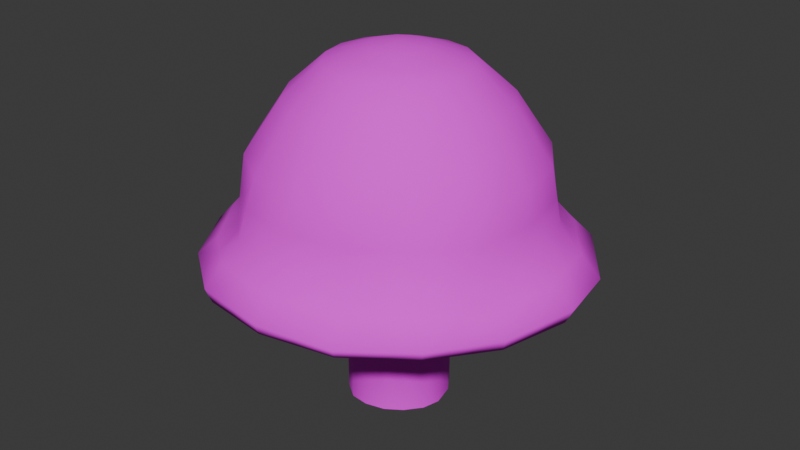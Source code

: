 # Source: Shroom.blend  (saved by Blender 4.2.66; exported with 4.5.12 LTS)
import bpy
from mathutils import Matrix  # noqa: F401  (used for matrix-valued properties, if any)

bpy.ops.wm.read_factory_settings(use_empty=True)
scene = bpy.context.scene
scene.name = 'Scene'

# ---- collections
col_collection = bpy.data.collections.new('Collection'); scene.collection.children.link(col_collection)

# ---- images (referenced by path relative to the original .blend; pixels are not part of the script)
import os
ASSET_DIR = os.environ.get("B2B_ASSET_DIR", "")  # directory of the original .blend (textures are referenced by path, not embedded)
HERE = os.path.dirname(os.path.abspath(__file__))  # packed textures are extracted next to this script under _unpacked/

def load_image(name, relpath, width, height, colorspace="sRGB"):
    """Load a texture the original file referenced (path relative to the .blend, or extracted next to this script)."""
    p = next((c for c in (os.path.join(HERE, relpath), os.path.join(ASSET_DIR, relpath)) if relpath and os.path.exists(c)), "")
    if p:
        img = bpy.data.images.load(p, check_existing=True)
        img.name = name
    else:  # same state as the original file: an image datablock whose file is absent (Cycles renders it pink)
        img = bpy.data.images.new(name, width, height)
        img.source = "FILE"
        img.filepath = "//" + (relpath or name)
    img.colorspace_settings.name = colorspace
    return img
img_shroom_shroom_png = load_image('Shroom_Shroom.png', 'Shroom_Shroom.png', 1024, 1024, 'sRGB')

# ---- materials (node trees are filled in below, after node groups)
mat_material_001 = bpy.data.materials.new('Material.001')

# ---- material node trees
mat_material_001.use_nodes = True; mat_material_001.node_tree.nodes.clear()
_N = mat_material_001.node_tree.nodes; _L = mat_material_001.node_tree.links
n0 = _N.new('ShaderNodeBsdfPrincipled'); n0.name = 'Principled BSDF'; n0.location = (10, 300)
n0.inputs[2].default_value = 1.0
n1 = _N.new('ShaderNodeOutputMaterial'); n1.name = 'Material Output'; n1.location = (300, 300)
n2 = _N.new('ShaderNodeTexImage'); n2.name = 'Image Texture'; n2.location = (-280, 280)
n2.image = img_shroom_shroom_png
n2.interpolation = 'Closest'
_L.new(n0.outputs[0], n1.inputs[0])
_L.new(n2.outputs[0], n0.inputs[0])
n1.is_active_output = True

# ---- world
world_world = bpy.data.worlds.new('World'); scene.world = world_world
world_world.use_nodes = True; world_world.node_tree.nodes.clear()
_N = world_world.node_tree.nodes; _L = world_world.node_tree.links
n0 = _N.new('ShaderNodeOutputWorld'); n0.name = 'World Output'; n0.location = (300, 300)
n1 = _N.new('ShaderNodeBackground'); n1.name = 'Background'; n1.location = (10, 300)
n1.inputs[0].default_value = (0.05088, 0.05088, 0.05088, 1.0)
_L.new(n1.outputs[0], n0.inputs[0])
n0.is_active_output = True
world_world.color = (0.05088, 0.05088, 0.05088)
world_world.sun_shadow_jitter_overblur = 0.0

# ---- meshes
me_cylinder = bpy.data.meshes.new('Cylinder')
me_cylinder.from_pydata([(-0.1095, 0.2403, 0.87), (-0.1897, 0.1937, 0.879), (-0.2571, 0.08899, 0.88), (-0.2695, -0.02023, 0.8719), (-0.256, -0.1159, 0.8833), (-0.1876, -0.21, 0.8754), (-0.1003, -0.2729, 0.871), (0.003101, -0.2901, 0.8776), (0.1116, -0.2666, 0.88), (0.196, -0.2053, 0.878), (0.2583, -0.1143, 0.8716), (0.2816, -0.01697, 0.8697), (0.2579, 0.09814, 0.8768), (0.1993, 0.186, 0.8769), (0.1115, 0.244, 0.8787), (0.007812, 0.2585, 0.877), (-0.02659, 0.9997, 0.8116), (0.3724, 0.9327, 0.798), (0.7115, 0.7182, 0.8261), (0.9743, 0.3635, 0.8122), (1.051, -0.00443, 0.8366), (0.9465, -0.4023, 0.8245), (0.7323, -0.7173, 0.8265), (0.3912, -0.9382, 0.8076), (-0.004509, -1.027, 0.828), (-0.4212, -0.9575, 0.8265), (-0.7286, -0.7313, 0.8225), (-0.9363, -0.3947, 0.8305), (-1.028, 0.009744, 0.8165), (-0.9309, 0.3543, 0.8227), (-0.709, 0.73, 0.8153), (-0.3847, 0.9408, 0.8238), (0.006382, 0.8183, 1.027), (0.3215, 0.7574, 1.036), (0.5635, 0.5868, 1.019), (0.7669, 0.3032, 1.059), (0.8172, -0.003596, 1.033), (0.7728, -0.3278, 1.009), (0.6129, -0.5903, 1.053), (0.32, -0.7537, 1.035), (-0.02294, -0.8421, 1.042), (-0.3323, -0.7963, 1.057), (-0.5498, -0.6076, 1.021), (-0.762, -0.3238, 1.04), (-0.8097, 0.0004672, 1.028), (-0.7272, 0.3219, 1.044), (-0.6198, 0.5695, 1.035), (-0.3049, 0.7711, 1.015), (0.001254, 0.5704, 1.648), (-0.2188, 0.5266, 1.648), (-0.4054, 0.402, 1.648), (-0.53, 0.2154, 1.648), (-0.5738, -0.004634, 1.648), (-0.53, -0.2247, 1.648), (-0.4054, -0.4112, 1.648), (-0.2188, -0.5359, 1.648), (0.001254, -0.5797, 1.648), (0.2213, -0.5359, 1.648), (0.4079, -0.4112, 1.648), (0.5325, -0.2247, 1.648), (0.5763, -0.004634, 1.648), (0.5325, 0.2154, 1.648), (0.4079, 0.402, 1.648), (0.2213, 0.5266, 1.648), (-0.7059, 0.2883, 1.365), (0.7084, -0.2975, 1.365), (-0.7641, -0.004634, 1.365), (0.7666, -0.004634, 1.365), (-0.7059, -0.2975, 1.365), (0.7084, 0.2883, 1.365), (-0.54, -0.5458, 1.365), (0.5425, 0.5366, 1.365), (-0.2916, -0.7118, 1.365), (0.2942, 0.7025, 1.365), (0.001254, 0.7608, 1.365), (0.001254, -0.77, 1.365), (-0.2916, 0.7025, 1.365), (-0.54, 0.5366, 1.365), (0.2942, -0.7118, 1.365), (0.5425, -0.5458, 1.365), (0.001254, 0.3715, 1.825), (-0.1427, 0.3429, 1.825), (-0.2647, 0.2614, 1.825), (-0.3463, 0.1393, 1.825), (-0.3749, -0.004634, 1.825), (-0.3463, -0.1486, 1.825), (-0.2647, -0.2706, 1.825), (-0.1427, -0.3522, 1.825), (0.001254, -0.3808, 1.825), (0.1452, -0.3522, 1.825), (0.2673, -0.2706, 1.825), (0.3488, -0.1486, 1.825), (0.3774, -0.004634, 1.825), (0.3488, 0.1393, 1.825), (0.2673, 0.2614, 1.825), (0.1452, 0.3429, 1.825), (0.001254, 0.1484, 1.897), (-0.05731, 0.1367, 1.897), (-0.1069, 0.1036, 1.897), (-0.1401, 0.05392, 1.897), (-0.1518, -0.004634, 1.897), (-0.1401, -0.06319, 1.897), (-0.1069, -0.1128, 1.897), (-0.05731, -0.146, 1.897), (0.001254, -0.1577, 1.897), (0.05981, -0.146, 1.897), (0.1095, -0.1128, 1.897), (0.1426, -0.06319, 1.897), (0.1543, -0.004634, 1.897), (0.1426, 0.05392, 1.897), (0.1095, 0.1036, 1.897), (0.05981, 0.1367, 1.897), (0.001254, -0.004634, 1.915), (0.05968, 0.2512, 0.8778), (-0.004102, 0.9696, 0.7614), (-0.1496, 0.217, 0.8745), (-0.692, 0.7209, 0.7667), (-0.9212, 0.3493, 0.7719), (-0.2218, -0.1629, 0.8794), (-0.9918, -0.01472, 0.7555), (-0.9219, -0.3849, 0.7814), (0.1538, -0.236, 0.879), (0.7011, 0.7015, 0.7686), (0.2286, 0.1421, 0.8769), (0.27, -0.06565, 0.8707), (-0.3891, 0.9081, 0.7561), (0.7056, -0.7032, 0.7706), (0.9222, -0.386, 0.7591), (1.015, -0.01608, 0.762), (-0.6981, -0.7183, 0.7642), (-0.001329, -1.007, 0.7707), (-0.3912, -0.9419, 0.7591), (-0.2633, 0.03438, 0.8759), (-0.144, -0.2415, 0.8732), (-0.04861, -0.2815, 0.8743), (0.2698, 0.04059, 0.8733), (0.1729, 0.9662, 0.8048), (0.5419, 0.8254, 0.812), (0.8429, 0.5408, 0.8191), (1.013, 0.1795, 0.8244), (0.9988, -0.2034, 0.8306), (0.8394, -0.5598, 0.8255), (0.5618, -0.8278, 0.8171), (0.1934, -0.9825, 0.8178), (-0.2128, -0.9921, 0.8273), (-0.5749, -0.8444, 0.8245), (-0.8324, -0.563, 0.8265), (-0.9824, -0.1925, 0.8235), (-0.9797, 0.182, 0.8196), (-0.8199, 0.5422, 0.819), (-0.5468, 0.8354, 0.8196), (-0.2056, 0.9702, 0.8177), (-0.05085, 0.2494, 0.8735), (0.9354, 0.3699, 0.7615), (0.3871, -0.9212, 0.7645), (0.3775, 0.9105, 0.7575), (0.05737, -0.2784, 0.8788), (0.1554, 0.215, 0.8778), (0.2272, -0.1598, 0.8748), (-0.2627, -0.06807, 0.8776), (-0.2234, 0.1413, 0.8795), (0.164, 0.7879, 1.031), (0.4425, 0.6721, 1.027), (0.6652, 0.445, 1.039), (0.792, 0.1498, 1.046), (0.795, -0.1657, 1.021), (0.6928, -0.459, 1.031), (0.4664, -0.672, 1.044), (0.1485, -0.7979, 1.039), (-0.1776, -0.8192, 1.05), (-0.441, -0.7019, 1.039), (-0.6559, -0.4657, 1.031), (-0.7859, -0.1617, 1.034), (-0.7685, 0.1612, 1.036), (-0.6735, 0.4457, 1.04), (-0.4623, 0.6703, 1.025), (-0.1492, 0.7947, 1.021), (0.6375, 0.6525, 0.9225), (0.347, 0.845, 0.9168), (-0.6392, -0.6695, 0.9219), (-0.3767, -0.8769, 0.9418), (0.8706, 0.3334, 0.9356), (-0.8491, -0.3593, 0.9355), (0.9341, -0.004013, 0.935), (-0.9191, 0.005106, 0.9224), (0.8597, -0.3651, 0.9169), (-0.8291, 0.3381, 0.9335), (0.6726, -0.6538, 0.9399), (-0.6644, 0.6498, 0.9253), (0.3556, -0.846, 0.9214), (-0.3448, 0.8559, 0.9194), (-0.01372, -0.9344, 0.9352), (-0.01011, 0.909, 0.9193), (-0.1088, 0.5485, 1.648), (-0.7166, 0.3051, 1.205), (0.7406, -0.3127, 1.187), (-0.7869, -0.002083, 1.197), (0.7919, -0.004115, 1.199), (-0.7339, -0.3107, 1.203), (0.7377, 0.2957, 1.212), (-0.5449, -0.5767, 1.193), (0.553, 0.5617, 1.192), (-0.312, -0.754, 1.211), (0.3078, 0.7299, 1.2), (0.001254, 0.6656, 1.506), (-0.01084, -0.8061, 1.203), (-0.2983, 0.7368, 1.19), (-0.4727, 0.4693, 1.506), (0.3071, -0.7327, 1.2), (0.4752, -0.4785, 1.506), (-0.3121, 0.4643, 1.648), (-0.4677, 0.3087, 1.648), (-0.5519, 0.1054, 1.648), (-0.5519, -0.1147, 1.648), (-0.4677, -0.318, 1.648), (-0.3121, -0.4736, 1.648), (-0.1088, -0.5578, 1.648), (0.1113, -0.5578, 1.648), (0.3146, -0.4736, 1.648), (0.4702, -0.318, 1.648), (0.5544, -0.1147, 1.648), (0.5544, 0.1054, 1.648), (0.4702, 0.3087, 1.648), (0.3146, 0.4643, 1.648), (0.1113, 0.5485, 1.648), (-0.6179, 0.2518, 1.506), (0.6204, -0.2611, 1.506), (-0.669, -0.004634, 1.506), (0.6715, -0.004634, 1.506), (-0.6179, -0.2611, 1.506), (0.6204, 0.2518, 1.506), (-0.4727, -0.4785, 1.506), (0.4752, 0.4693, 1.506), (-0.2552, -0.6238, 1.506), (0.2577, 0.6146, 1.506), (0.003818, 0.7895, 1.196), (0.001254, -0.6748, 1.506), (-0.2552, 0.6146, 1.506), (-0.5799, 0.553, 1.2), (0.2577, -0.6238, 1.506), (0.5777, -0.568, 1.209), (-0.6229, -0.4217, 1.365), (-0.735, -0.1511, 1.365), (0.4183, -0.6288, 1.365), (-0.4158, 0.6195, 1.365), (0.1477, -0.7409, 1.365), (0.1477, 0.7316, 1.365), (-0.1452, 0.7316, 1.365), (-0.1452, -0.7409, 1.365), (0.4183, 0.6195, 1.365), (-0.4158, -0.6288, 1.365), (0.6254, 0.4124, 1.365), (-0.6229, 0.4124, 1.365), (0.6254, -0.4217, 1.365), (-0.735, 0.1418, 1.365), (0.7375, 0.1418, 1.365), (0.7375, -0.1511, 1.365), (-0.07073, 0.3572, 1.825), (-0.2037, 0.3021, 1.825), (-0.3055, 0.2003, 1.825), (-0.3606, 0.06735, 1.825), (-0.3606, -0.07661, 1.825), (-0.3055, -0.2096, 1.825), (-0.2037, -0.3114, 1.825), (-0.07073, -0.3665, 1.825), (0.07323, -0.3665, 1.825), (0.2062, -0.3114, 1.825), (0.308, -0.2096, 1.825), (0.3631, -0.07661, 1.825), (0.3631, 0.06735, 1.825), (0.308, 0.2003, 1.825), (0.2062, 0.3021, 1.825), (0.07323, 0.3572, 1.825), (0.3376, -0.3409, 1.736), (0.1833, -0.444, 1.736), (-0.4381, 0.1774, 1.736), (-0.3351, 0.3317, 1.736), (0.4407, -0.1866, 1.736), (-0.4744, -0.004634, 1.736), (0.4769, -0.004634, 1.736), (-0.4381, -0.1866, 1.736), (0.4407, 0.1774, 1.736), (-0.3351, -0.3409, 1.736), (0.3376, 0.3317, 1.736), (-0.1808, -0.444, 1.736), (-0.1808, 0.4348, 1.736), (0.001254, 0.471, 1.736), (0.1833, 0.4348, 1.736), (0.001254, -0.4802, 1.736), (0.03053, 0.1426, 1.897), (0.08464, 0.1202, 1.897), (0.126, 0.07875, 1.897), (0.1485, 0.02465, 1.897), (0.1485, -0.03391, 1.897), (0.126, -0.08802, 1.897), (0.08464, -0.1294, 1.897), (0.03053, -0.1518, 1.897), (-0.02803, -0.1518, 1.897), (-0.08213, -0.1294, 1.897), (-0.1235, -0.08802, 1.897), (-0.1459, -0.03391, 1.897), (-0.1459, 0.02465, 1.897), (-0.1235, 0.07875, 1.897), (-0.08213, 0.1202, 1.897), (-0.02803, 0.1426, 1.897), (0.2457, 0.09662, 1.861), (0.2659, -0.004634, 1.861), (-0.1858, -0.1917, 1.861), (-0.2432, -0.1059, 1.861), (0.1884, 0.1825, 1.861), (-0.1, -0.2491, 1.861), (0.1025, 0.2398, 1.861), (0.001254, -0.2692, 1.861), (-0.1, 0.2398, 1.861), (0.001254, 0.26, 1.861), (0.1025, -0.2491, 1.861), (-0.1858, 0.1825, 1.861), (0.1884, -0.1917, 1.861), (-0.2432, 0.09662, 1.861), (0.2457, -0.1059, 1.861), (-0.2633, -0.004634, 1.861), (0.001254, 0.07188, 1.906), (0.05536, 0.04947, 1.906), (0.07194, 0.02465, 1.906), (-0.05285, -0.05874, 1.906), (-0.06943, -0.03391, 1.906), (0.07777, -0.004634, 1.906), (-0.07526, -0.004634, 1.906), (0.07194, -0.03391, 1.906), (-0.06943, 0.02465, 1.906), (0.05536, -0.05874, 1.906), (-0.05285, 0.04947, 1.906), (0.03053, -0.07532, 1.906), (-0.02803, 0.06605, 1.906), (0.001254, -0.08115, 1.906), (0.03053, 0.06605, 1.906), (-0.02803, -0.07532, 1.906), (0.05188, -0.2592, 1.861), (-0.2145, 0.1395, 1.861), (0.2558, 0.046, 1.861), (-0.2145, -0.1488, 1.861), (0.217, 0.1395, 1.861), (-0.1429, -0.2204, 1.861), (0.1454, 0.2111, 1.861), (-0.04938, -0.2592, 1.861), (-0.04938, 0.2499, 1.861), (0.05188, 0.2499, 1.861), (-0.2533, -0.05526, 1.861), (0.2558, -0.05526, 1.861), (0.1454, -0.2204, 1.861), (-0.2533, 0.046, 1.861), (-0.1429, 0.2111, 1.861), (0.217, -0.1488, 1.861), (-0.2579, 0.3832, 1.736), (0.09226, -0.4621, 1.736), (0.09226, 0.4529, 1.736), (-0.08975, -0.4621, 1.736), (0.2604, 0.3832, 1.736), (-0.08975, 0.4529, 1.736), (-0.2579, -0.3925, 1.736), (0.3891, 0.2545, 1.736), (-0.3866, -0.2638, 1.736), (0.4588, 0.08637, 1.736), (-0.4563, -0.09564, 1.736), (0.4588, -0.09564, 1.736), (-0.4563, 0.08637, 1.736), (0.3891, -0.2638, 1.736), (-0.3866, 0.2545, 1.736), (0.2604, -0.3925, 1.736), (0.7662, -0.1584, 1.193), (0.7648, 0.1458, 1.205), (-0.7517, 0.1515, 1.201), (0.6591, -0.4404, 1.198), (-0.6482, 0.4291, 1.202), (0.6453, 0.4287, 1.202), (-0.4284, -0.6654, 1.202), (0.4304, 0.6458, 1.196), (-0.1614, -0.78, 1.207), (-0.1472, 0.7632, 1.193), (0.1558, 0.7597, 1.198), (0.1481, -0.7694, 1.202), (-0.4391, 0.6449, 1.195), (0.4424, -0.6504, 1.204), (-0.7604, -0.1564, 1.2), (-0.6394, -0.4437, 1.198), (-0.5453, -0.3698, 1.506), (-0.6434, -0.1329, 1.506), (0.3664, -0.5512, 1.506), (-0.3639, 0.5419, 1.506), (0.1295, -0.6493, 1.506), (0.1295, 0.6401, 1.506), (-0.127, 0.6401, 1.506), (-0.127, -0.6493, 1.506), (0.3664, 0.5419, 1.506), (-0.3639, -0.5512, 1.506), (0.5478, 0.3606, 1.506), (-0.5453, 0.3606, 1.506), (0.5478, -0.3698, 1.506), (-0.6434, 0.1236, 1.506), (0.646, 0.1236, 1.506), (0.646, -0.1329, 1.506), (-0.1952, -0.9056, 0.9385), (-0.1774, 0.8825, 0.9194), (0.1684, 0.877, 0.9181), (0.1709, -0.8902, 0.9283), (-0.5046, 0.7528, 0.9223), (0.5141, -0.7499, 0.9306), (-0.7467, 0.4939, 0.9294), (0.7661, -0.5094, 0.9284), (-0.8741, 0.1716, 0.928), (0.8969, -0.1845, 0.9259), (-0.8841, -0.1771, 0.9289), (0.9024, 0.1647, 0.9353), (-0.7442, -0.5144, 0.9287), (0.754, 0.4929, 0.9291), (-0.508, -0.7732, 0.9318), (0.4922, 0.7488, 0.9197), (-0.5447, -0.8301, 0.7617), (0.9687, -0.201, 0.7605), (0.9753, 0.1769, 0.7617), (0.8183, 0.5357, 0.765), (-0.1966, 0.9388, 0.7588), (0.5393, 0.806, 0.7631), (-0.9569, -0.1998, 0.7684), (-0.81, -0.5516, 0.7728), (0.8139, -0.5446, 0.7648), (-0.8066, 0.5351, 0.7693), (0.5463, -0.8122, 0.7675), (-0.5405, 0.8145, 0.7614), (0.1929, -0.964, 0.7676), (0.1867, 0.94, 0.7595), (-0.1963, -0.9743, 0.7649), (-0.9565, 0.1673, 0.7637), (-0.1095, 0.2403, -0.02775), (-0.1897, 0.1937, -0.01875), (-0.2571, 0.08899, -0.01784), (-0.2695, -0.02023, -0.02591), (-0.256, -0.1159, -0.01446), (-0.1876, -0.21, -0.02243), (-0.1003, -0.2729, -0.02675), (0.003101, -0.2901, -0.02017), (0.1116, -0.2666, -0.01778), (0.196, -0.2053, -0.01982), (0.2583, -0.1143, -0.02617), (0.2816, -0.01697, -0.02807), (0.2579, 0.09814, -0.02099), (0.1993, 0.186, -0.02089), (0.1115, 0.244, -0.01907), (0.007812, 0.2585, -0.02084), (0.05968, 0.2512, -0.01995), (-0.1496, 0.217, -0.02325), (-0.2218, -0.1629, -0.01844), (0.1538, -0.236, -0.0188), (0.2286, 0.1421, -0.02094), (0.27, -0.06565, -0.02712), (-0.2633, 0.03438, -0.02187), (-0.144, -0.2415, -0.02459), (-0.04861, -0.2815, -0.02346), (0.2698, 0.04059, -0.02453), (-0.05085, 0.2494, -0.02429), (0.05737, -0.2784, -0.01897), (0.1554, 0.215, -0.01998), (0.2272, -0.1598, -0.02299), (-0.2627, -0.06807, -0.02018), (-0.2234, 0.1413, -0.01829)], [], [(432, 117, 2, 132), (431, 131, 6, 134), (430, 155, 14, 113), (429, 130, 7, 156), (428, 125, 0, 115), (427, 154, 8, 121), (426, 116, 1, 160), (425, 126, 9, 158), (424, 120, 4, 118), (423, 119, 3, 159), (422, 122, 13, 157), (421, 114, 15, 152), (420, 153, 12, 123), (419, 128, 11, 135), (418, 127, 10, 124), (417, 129, 5, 133), (416, 178, 33, 162), (415, 180, 41, 170), (414, 177, 34, 163), (413, 179, 42, 171), (412, 181, 35, 164), (411, 182, 43, 172), (410, 183, 36, 165), (409, 184, 44, 173), (408, 185, 37, 166), (407, 186, 45, 174), (406, 187, 38, 167), (405, 188, 46, 175), (404, 189, 39, 168), (403, 192, 32, 161), (402, 190, 47, 176), (401, 191, 40, 169), (400, 228, 60, 220), (399, 230, 61, 221), (398, 227, 52, 212), (397, 226, 59, 219), (396, 225, 51, 211), (395, 232, 62, 222), (394, 233, 55, 215), (393, 234, 63, 223), (392, 236, 56, 216), (391, 237, 49, 193), (390, 204, 48, 224), (389, 239, 57, 217), (388, 207, 50, 210), (387, 209, 58, 218), (386, 229, 53, 213), (385, 231, 54, 214), (384, 200, 70, 241), (383, 198, 68, 242), (382, 240, 79, 243), (381, 238, 77, 244), (380, 208, 78, 245), (379, 235, 74, 246), (378, 206, 76, 247), (377, 205, 75, 248), (376, 203, 73, 249), (375, 202, 72, 250), (374, 201, 71, 251), (373, 194, 64, 252), (372, 195, 65, 253), (371, 196, 66, 254), (370, 199, 69, 255), (369, 197, 67, 256), (368, 273, 90, 266), (367, 275, 83, 259), (366, 277, 91, 267), (365, 278, 84, 260), (364, 279, 92, 268), (363, 280, 85, 261), (362, 281, 93, 269), (361, 282, 86, 262), (360, 283, 94, 270), (359, 284, 87, 263), (358, 285, 81, 257), (357, 287, 95, 271), (356, 288, 88, 264), (355, 286, 80, 272), (354, 274, 89, 265), (353, 276, 82, 258), (352, 319, 107, 294), (351, 316, 98, 303), (350, 320, 100, 301), (349, 317, 106, 295), (348, 306, 108, 293), (347, 308, 101, 300), (346, 314, 96, 289), (345, 313, 97, 304), (344, 312, 104, 297), (343, 311, 111, 290), (342, 310, 103, 298), (341, 309, 110, 291), (340, 307, 102, 299), (339, 305, 109, 292), (338, 318, 99, 302), (337, 315, 105, 296), (109, 291, 323), (101, 299, 325), (108, 292, 326), (100, 300, 327), (107, 293, 328), (99, 301, 329), (106, 294, 330), (98, 302, 331), (105, 295, 332), (97, 303, 333), (104, 296, 334), (111, 289, 335), (96, 304, 321), (103, 297, 336), (110, 290, 322), (102, 298, 324), (324, 336, 112), (324, 298, 336), (298, 103, 336), (322, 335, 112), (322, 290, 335), (290, 111, 335), (336, 334, 112), (336, 297, 334), (297, 104, 334), (321, 333, 112), (321, 304, 333), (304, 97, 333), (335, 321, 112), (335, 289, 321), (289, 96, 321), (334, 332, 112), (334, 296, 332), (296, 105, 332), (333, 331, 112), (333, 303, 331), (303, 98, 331), (332, 330, 112), (332, 295, 330), (295, 106, 330), (331, 329, 112), (331, 302, 329), (302, 99, 329), (330, 328, 112), (330, 294, 328), (294, 107, 328), (329, 327, 112), (329, 301, 327), (301, 100, 327), (328, 326, 112), (328, 293, 326), (293, 108, 326), (327, 325, 112), (327, 300, 325), (300, 101, 325), (326, 323, 112), (326, 292, 323), (292, 109, 323), (325, 324, 112), (325, 299, 324), (299, 102, 324), (323, 322, 112), (323, 291, 322), (291, 110, 322), (312, 337, 296, 104), (88, 265, 337, 312), (265, 89, 315, 337), (316, 338, 302, 98), (82, 259, 338, 316), (259, 83, 318, 338), (306, 339, 292, 108), (92, 269, 339, 306), (269, 93, 305, 339), (308, 340, 299, 101), (85, 262, 340, 308), (262, 86, 307, 340), (305, 341, 291, 109), (93, 270, 341, 305), (270, 94, 309, 341), (307, 342, 298, 102), (86, 263, 342, 307), (263, 87, 310, 342), (309, 343, 290, 110), (94, 271, 343, 309), (271, 95, 311, 343), (310, 344, 297, 103), (87, 264, 344, 310), (264, 88, 312, 344), (314, 345, 304, 96), (80, 257, 345, 314), (257, 81, 313, 345), (311, 346, 289, 111), (95, 272, 346, 311), (272, 80, 314, 346), (320, 347, 300, 100), (84, 261, 347, 320), (261, 85, 308, 347), (319, 348, 293, 107), (91, 268, 348, 319), (268, 92, 306, 348), (315, 349, 295, 105), (89, 266, 349, 315), (266, 90, 317, 349), (318, 350, 301, 99), (83, 260, 350, 318), (260, 84, 320, 350), (313, 351, 303, 97), (81, 258, 351, 313), (258, 82, 316, 351), (317, 352, 294, 106), (90, 267, 352, 317), (267, 91, 319, 352), (285, 353, 258, 81), (49, 210, 353, 285), (210, 50, 276, 353), (288, 354, 265, 88), (56, 217, 354, 288), (217, 57, 274, 354), (287, 355, 272, 95), (63, 224, 355, 287), (224, 48, 286, 355), (284, 356, 264, 87), (55, 216, 356, 284), (216, 56, 288, 356), (283, 357, 271, 94), (62, 223, 357, 283), (223, 63, 287, 357), (286, 358, 257, 80), (48, 193, 358, 286), (193, 49, 285, 358), (282, 359, 263, 86), (54, 215, 359, 282), (215, 55, 284, 359), (281, 360, 270, 93), (61, 222, 360, 281), (222, 62, 283, 360), (280, 361, 262, 85), (53, 214, 361, 280), (214, 54, 282, 361), (279, 362, 269, 92), (60, 221, 362, 279), (221, 61, 281, 362), (278, 363, 261, 84), (52, 213, 363, 278), (213, 53, 280, 363), (277, 364, 268, 91), (59, 220, 364, 277), (220, 60, 279, 364), (275, 365, 260, 83), (51, 212, 365, 275), (212, 52, 278, 365), (273, 366, 267, 90), (58, 219, 366, 273), (219, 59, 277, 366), (276, 367, 259, 82), (50, 211, 367, 276), (211, 51, 275, 367), (274, 368, 266, 89), (57, 218, 368, 274), (218, 58, 273, 368), (195, 369, 256, 65), (37, 165, 369, 195), (165, 36, 197, 369), (197, 370, 255, 67), (36, 164, 370, 197), (164, 35, 199, 370), (194, 371, 254, 64), (45, 173, 371, 194), (173, 44, 196, 371), (240, 372, 253, 79), (38, 166, 372, 240), (166, 37, 195, 372), (238, 373, 252, 77), (46, 174, 373, 238), (174, 45, 194, 373), (199, 374, 251, 69), (35, 163, 374, 199), (163, 34, 201, 374), (200, 375, 250, 70), (42, 170, 375, 200), (170, 41, 202, 375), (201, 376, 249, 71), (34, 162, 376, 201), (162, 33, 203, 376), (202, 377, 248, 72), (41, 169, 377, 202), (169, 40, 205, 377), (235, 378, 247, 74), (32, 176, 378, 235), (176, 47, 206, 378), (203, 379, 246, 73), (33, 161, 379, 203), (161, 32, 235, 379), (205, 380, 245, 75), (40, 168, 380, 205), (168, 39, 208, 380), (206, 381, 244, 76), (47, 175, 381, 206), (175, 46, 238, 381), (208, 382, 243, 78), (39, 167, 382, 208), (167, 38, 240, 382), (196, 383, 242, 66), (44, 172, 383, 196), (172, 43, 198, 383), (198, 384, 241, 68), (43, 171, 384, 198), (171, 42, 200, 384), (229, 385, 214, 53), (68, 241, 385, 229), (241, 70, 231, 385), (227, 386, 213, 52), (66, 242, 386, 227), (242, 68, 229, 386), (239, 387, 218, 57), (78, 243, 387, 239), (243, 79, 209, 387), (237, 388, 210, 49), (76, 244, 388, 237), (244, 77, 207, 388), (236, 389, 217, 56), (75, 245, 389, 236), (245, 78, 239, 389), (234, 390, 224, 63), (73, 246, 390, 234), (246, 74, 204, 390), (204, 391, 193, 48), (74, 247, 391, 204), (247, 76, 237, 391), (233, 392, 216, 55), (72, 248, 392, 233), (248, 75, 236, 392), (232, 393, 223, 62), (71, 249, 393, 232), (249, 73, 234, 393), (231, 394, 215, 54), (70, 250, 394, 231), (250, 72, 233, 394), (230, 395, 222, 61), (69, 251, 395, 230), (251, 71, 232, 395), (207, 396, 211, 50), (77, 252, 396, 207), (252, 64, 225, 396), (209, 397, 219, 58), (79, 253, 397, 209), (253, 65, 226, 397), (225, 398, 212, 51), (64, 254, 398, 225), (254, 66, 227, 398), (228, 399, 221, 60), (67, 255, 399, 228), (255, 69, 230, 399), (226, 400, 220, 59), (65, 256, 400, 226), (256, 67, 228, 400), (180, 401, 169, 41), (25, 144, 401, 180), (144, 24, 191, 401), (192, 402, 176, 32), (16, 151, 402, 192), (151, 31, 190, 402), (178, 403, 161, 33), (17, 136, 403, 178), (136, 16, 192, 403), (191, 404, 168, 40), (24, 143, 404, 191), (143, 23, 189, 404), (190, 405, 175, 47), (31, 150, 405, 190), (150, 30, 188, 405), (189, 406, 167, 39), (23, 142, 406, 189), (142, 22, 187, 406), (188, 407, 174, 46), (30, 149, 407, 188), (149, 29, 186, 407), (187, 408, 166, 38), (22, 141, 408, 187), (141, 21, 185, 408), (186, 409, 173, 45), (29, 148, 409, 186), (148, 28, 184, 409), (185, 410, 165, 37), (21, 140, 410, 185), (140, 20, 183, 410), (184, 411, 172, 44), (28, 147, 411, 184), (147, 27, 182, 411), (183, 412, 164, 36), (20, 139, 412, 183), (139, 19, 181, 412), (182, 413, 171, 43), (27, 146, 413, 182), (146, 26, 179, 413), (181, 414, 163, 35), (19, 138, 414, 181), (138, 18, 177, 414), (179, 415, 170, 42), (26, 145, 415, 179), (145, 25, 180, 415), (177, 416, 162, 34), (18, 137, 416, 177), (137, 17, 178, 416), (131, 417, 133, 6), (25, 145, 417, 131), (145, 26, 129, 417), (128, 418, 124, 11), (20, 140, 418, 128), (140, 21, 127, 418), (153, 419, 135, 12), (19, 139, 419, 153), (139, 20, 128, 419), (122, 420, 123, 13), (18, 138, 420, 122), (138, 19, 153, 420), (125, 421, 152, 0), (31, 151, 421, 125), (151, 16, 114, 421), (155, 422, 157, 14), (17, 137, 422, 155), (137, 18, 122, 422), (120, 423, 159, 4), (27, 147, 423, 120), (147, 28, 119, 423), (129, 424, 118, 5), (26, 146, 424, 129), (146, 27, 120, 424), (127, 425, 158, 10), (21, 141, 425, 127), (141, 22, 126, 425), (117, 426, 160, 2), (29, 149, 426, 117), (149, 30, 116, 426), (126, 427, 121, 9), (22, 142, 427, 126), (142, 23, 154, 427), (116, 428, 115, 1), (30, 150, 428, 116), (150, 31, 125, 428), (154, 429, 156, 8), (23, 143, 429, 154), (143, 24, 130, 429), (114, 430, 113, 15), (16, 136, 430, 114), (136, 17, 155, 430), (130, 431, 134, 7), (24, 144, 431, 130), (144, 25, 131, 431), (119, 432, 132, 3), (28, 148, 432, 119), (148, 29, 117, 432), (113, 14, 447, 449), (13, 123, 453, 446), (11, 124, 454, 444), (115, 0, 433, 450), (0, 152, 459, 433), (156, 7, 440, 460), (157, 13, 446, 461), (15, 113, 449, 448), (158, 9, 442, 462), (118, 4, 437, 451), (132, 2, 435, 455), (159, 3, 436, 463), (1, 115, 450, 434), (133, 5, 438, 456), (8, 156, 460, 441), (160, 1, 434, 464), (14, 157, 461, 447), (134, 6, 439, 457), (121, 8, 441, 452), (135, 11, 444, 458), (10, 158, 462, 443), (5, 118, 451, 438), (3, 132, 455, 436), (4, 159, 463, 437), (123, 12, 445, 453), (6, 133, 456, 439), (2, 160, 464, 435), (124, 10, 443, 454), (7, 134, 457, 440), (9, 121, 452, 442), (152, 15, 448, 459), (12, 135, 458, 445)])
me_cylinder.polygons.foreach_set('use_smooth', [True] * 480)
_uv = me_cylinder.uv_layers.new(name='UVMap')
_uv.uv.foreach_set('vector', [0.7566, 0.3935, 0.9918, 0.3935, 0.9918, 0.6286, 0.7566, 0.6286, 0.7566, 0.3935, 0.9918, 0.3935, 0.9918, 0.6286, 0.7566, 0.6286, 0.7566, 0.3935, 0.9918, 0.3935, 0.9918, 0.6286, 0.7566, 0.6286, 0.7566, 0.3935, 0.9918, 0.3935, 0.9918, 0.6286, 0.7566, 0.6286, 0.7566, 0.3935, 0.9918, 0.3935, 0.9918, 0.6286, 0.7566, 0.6286, 0.7566, 0.3935, 0.9918, 0.3935, 0.9918, 0.6286, 0.7566, 0.6286, 0.7566, 0.3935, 0.9918, 0.3935, 0.9918, 0.6286, 0.7566, 0.6286, 0.7566, 0.3935, 0.9918, 0.3935, 0.9918, 0.6286, 0.7566, 0.6286, 0.7566, 0.3935, 0.9918, 0.3935, 0.9918, 0.6286, 0.7566, 0.6286, 0.7566, 0.3935, 0.9918, 0.3935, 0.9918, 0.6286, 0.7566, 0.6286, 0.7566, 0.3935, 0.9918, 0.3935, 0.9918, 0.6286, 0.7566, 0.6286, 0.7566, 0.3935, 0.9918, 0.3935, 0.9918, 0.6286, 0.7566, 0.6286, 0.7566, 0.3935, 0.9918, 0.3935, 0.9918, 0.6286, 0.7566, 0.6286, 0.7566, 0.3935, 0.9918, 0.3935, 0.9918, 0.6286, 0.7566, 0.6286, 0.7566, 0.3935, 0.9918, 0.3935, 0.9918, 0.6286, 0.7566, 0.6286, 0.7566, 0.3935, 0.9918, 0.3935, 0.9918, 0.6286, 0.7566, 0.6286, 0.429, 0.4112, 0.4968, 0.4145, 0.4864, 0.4734, 0.4255, 0.4668, 0.4424, 0.4123, 0.5051, 0.4211, 0.4993, 0.4772, 0.4416, 0.4682, 0.2843, 0.4151, 0.3613, 0.4078, 0.3646, 0.4601, 0.2926, 0.4729, 0.3059, 0.4055, 0.3797, 0.4035, 0.3839, 0.4591, 0.3102, 0.4625, 0.1379, 0.4337, 0.2072, 0.4224, 0.2205, 0.4857, 0.1551, 0.497, 0.1531, 0.4165, 0.232, 0.4076, 0.2365, 0.4658, 0.166, 0.4785, 0.5753, 0.4212, 0.6511, 0.4359, 0.6296, 0.4983, 0.5624, 0.4791, 0.5517, 0.4171, 0.6229, 0.4223, 0.6069, 0.485, 0.537, 0.4777, 0.4319, 0.4079, 0.4995, 0.4064, 0.4951, 0.4599, 0.4307, 0.4619, 0.4116, 0.4083, 0.4805, 0.412, 0.4672, 0.4705, 0.4115, 0.4648, 0.2923, 0.4124, 0.3643, 0.4093, 0.3662, 0.464, 0.2978, 0.4691, 0.2688, 0.4119, 0.3427, 0.4046, 0.3558, 0.4591, 0.2787, 0.4654, 0.1461, 0.4317, 0.2204, 0.4155, 0.2294, 0.4743, 0.1589, 0.4892, 0.5707, 0.426, 0.6446, 0.4375, 0.6217, 0.4949, 0.554, 0.4842, 0.1285, 0.4354, 0.1949, 0.4193, 0.2016, 0.4717, 0.1392, 0.4908, 0.5765, 0.4361, 0.6478, 0.4511, 0.6255, 0.5036, 0.5624, 0.4904, 0.5108, 0.6842, 0.561, 0.7011, 0.5307, 0.7657, 0.4888, 0.7489, 0.2106, 0.6922, 0.2608, 0.6748, 0.2766, 0.7388, 0.2341, 0.7568, 0.5022, 0.6792, 0.553, 0.6934, 0.526, 0.7592, 0.4834, 0.7445, 0.4106, 0.662, 0.4605, 0.6674, 0.4468, 0.732, 0.4042, 0.7265, 0.4015, 0.6614, 0.4514, 0.6651, 0.4407, 0.7297, 0.3978, 0.726, 0.3102, 0.6685, 0.3596, 0.6622, 0.3616, 0.7261, 0.3191, 0.7324, 0.4154, 0.6624, 0.465, 0.668, 0.4504, 0.7325, 0.4079, 0.7266, 0.4092, 0.6664, 0.4589, 0.6707, 0.4466, 0.7353, 0.4041, 0.7307, 0.5147, 0.6854, 0.5643, 0.7028, 0.5337, 0.7668, 0.492, 0.7496, 0.2033, 0.6916, 0.2526, 0.6734, 0.2698, 0.7368, 0.2281, 0.7552, 0.5093, 0.6863, 0.5597, 0.702, 0.5309, 0.7671, 0.4888, 0.7512, 0.2118, 0.6841, 0.2617, 0.6685, 0.276, 0.7322, 0.2336, 0.7487, 0.3021, 0.6655, 0.3516, 0.6577, 0.3548, 0.7224, 0.3123, 0.7296, 0.3112, 0.6626, 0.3608, 0.6566, 0.3616, 0.721, 0.3188, 0.7266, 0.2155, 0.6822, 0.2663, 0.6662, 0.2793, 0.7309, 0.2374, 0.7474, 0.316, 0.6615, 0.3657, 0.6567, 0.3655, 0.7207, 0.3224, 0.7258, 0.3099, 0.5298, 0.3749, 0.526, 0.3659, 0.5928, 0.3096, 0.5971, 0.1798, 0.5478, 0.2449, 0.5336, 0.2534, 0.6014, 0.1936, 0.6171, 0.3007, 0.5338, 0.3631, 0.5281, 0.36, 0.5923, 0.3037, 0.5985, 0.2853, 0.5334, 0.3521, 0.526, 0.3483, 0.593, 0.2919, 0.6015, 0.1744, 0.5544, 0.2384, 0.5395, 0.2474, 0.6048, 0.19, 0.6196, 0.5419, 0.5528, 0.6051, 0.5659, 0.5885, 0.6369, 0.5298, 0.6215, 0.1588, 0.5594, 0.2185, 0.5409, 0.2354, 0.61, 0.1785, 0.6281, 0.5498, 0.5558, 0.6102, 0.5712, 0.595, 0.6387, 0.5373, 0.6212, 0.4199, 0.5345, 0.4788, 0.5397, 0.4712, 0.6061, 0.4143, 0.6022, 0.4322, 0.5332, 0.4894, 0.5404, 0.4796, 0.6036, 0.4228, 0.5982, 0.2969, 0.5387, 0.3611, 0.5292, 0.3575, 0.5982, 0.3013, 0.6045, 0.4083, 0.5308, 0.4646, 0.5355, 0.4621, 0.6004, 0.4052, 0.5967, 0.4239, 0.5297, 0.4847, 0.5313, 0.4742, 0.6028, 0.4171, 0.5975, 0.5291, 0.5459, 0.5935, 0.5562, 0.5801, 0.6275, 0.5211, 0.614, 0.1711, 0.5623, 0.2328, 0.5483, 0.2451, 0.6108, 0.1871, 0.6276, 0.5476, 0.5493, 0.6105, 0.5674, 0.5914, 0.6364, 0.5328, 0.6196, 0.3262, 0.7768, 0.3617, 0.7717, 0.3619, 0.8224, 0.3337, 0.827, 0.3931, 0.7765, 0.4287, 0.7799, 0.4168, 0.8302, 0.3883, 0.827, 0.3971, 0.7767, 0.4325, 0.7817, 0.4182, 0.8314, 0.39, 0.8269, 0.4635, 0.7935, 0.4982, 0.807, 0.4704, 0.8547, 0.4436, 0.8425, 0.4666, 0.7968, 0.5006, 0.812, 0.4705, 0.8583, 0.4444, 0.8448, 0.2596, 0.7958, 0.2938, 0.7808, 0.3083, 0.8306, 0.2818, 0.8442, 0.2579, 0.8044, 0.2921, 0.7882, 0.3076, 0.8376, 0.2817, 0.8521, 0.3295, 0.776, 0.3651, 0.7712, 0.3647, 0.8217, 0.3365, 0.8262, 0.3274, 0.7824, 0.3627, 0.7766, 0.3637, 0.8271, 0.3357, 0.8324, 0.4003, 0.7765, 0.4356, 0.7818, 0.4208, 0.8312, 0.3927, 0.8264, 0.2528, 0.8028, 0.2867, 0.7861, 0.3036, 0.8354, 0.2775, 0.8504, 0.398, 0.7808, 0.4334, 0.7851, 0.4202, 0.8348, 0.392, 0.831, 0.4694, 0.7973, 0.5033, 0.8127, 0.4729, 0.8587, 0.4469, 0.8449, 0.4676, 0.7994, 0.5018, 0.8138, 0.4728, 0.8606, 0.4465, 0.8477, 0.2562, 0.7972, 0.2907, 0.7819, 0.3055, 0.8317, 0.2788, 0.8457, 0.322, 0.7796, 0.3574, 0.7731, 0.3599, 0.8238, 0.3318, 0.8296, 0.3821, 0.8722, 0.4021, 0.8755, 0.386, 0.9196, 0.3741, 0.9175, 0.3421, 0.8747, 0.3621, 0.8704, 0.3643, 0.9171, 0.3524, 0.9199, 0.4215, 0.8844, 0.4403, 0.8935, 0.4102, 0.9323, 0.3994, 0.9263, 0.3419, 0.8723, 0.362, 0.8689, 0.3621, 0.9154, 0.3502, 0.9176, 0.4205, 0.8855, 0.4388, 0.8954, 0.407, 0.9326, 0.3965, 0.9261, 0.306, 0.8849, 0.3245, 0.8748, 0.3407, 0.919, 0.3302, 0.9256, 0.4236, 0.8887, 0.442, 0.8982, 0.4112, 0.9358, 0.4007, 0.9296, 0.3039, 0.8901, 0.3221, 0.879, 0.3405, 0.9227, 0.3303, 0.9297, 0.4228, 0.8851, 0.4411, 0.8952, 0.4092, 0.9317, 0.3988, 0.9252, 0.385, 0.8763, 0.4051, 0.8791, 0.3901, 0.9234, 0.3781, 0.9216, 0.3846, 0.8715, 0.4046, 0.875, 0.3884, 0.9188, 0.3764, 0.9166, 0.345, 0.8773, 0.3649, 0.8734, 0.3662, 0.9197, 0.3543, 0.9222, 0.3446, 0.8715, 0.3646, 0.8681, 0.3645, 0.9145, 0.3526, 0.9168, 0.307, 0.8918, 0.325, 0.8812, 0.3425, 0.9247, 0.3322, 0.9315, 0.3824, 0.8728, 0.4027, 0.8752, 0.3885, 0.9203, 0.3764, 0.9187, 0.3033, 0.8861, 0.3219, 0.8758, 0.3382, 0.9199, 0.3278, 0.9264, 0.3425, 0.9247, 0.3543, 0.9222, 0.3552, 0.9537, 0.3407, 0.919, 0.3526, 0.9168, 0.3528, 0.9483, 0.322, 0.9383, 0.3322, 0.9315, 0.3449, 0.9605, 0.3198, 0.9321, 0.3302, 0.9256, 0.3423, 0.9549, 0.386, 0.9196, 0.3965, 0.9261, 0.3742, 0.9492, 0.3885, 0.9203, 0.3994, 0.9263, 0.378, 0.9505, 0.3621, 0.9154, 0.3741, 0.9175, 0.3623, 0.947, 0.3643, 0.9171, 0.3764, 0.9187, 0.3659, 0.9489, 0.3382, 0.9199, 0.3502, 0.9176, 0.3503, 0.9493, 0.3405, 0.9227, 0.3524, 0.9199, 0.354, 0.9517, 0.3173, 0.933, 0.3278, 0.9264, 0.3399, 0.9559, 0.3901, 0.9234, 0.4007, 0.9296, 0.379, 0.9531, 0.3201, 0.9368, 0.3303, 0.9297, 0.3438, 0.9588, 0.3884, 0.9188, 0.3988, 0.9252, 0.3766, 0.9482, 0.3662, 0.9197, 0.3781, 0.9216, 0.367, 0.9512, 0.3645, 0.9145, 0.3764, 0.9166, 0.3647, 0.9461, 0.3647, 0.9461, 0.3766, 0.9482, 0.3648, 0.9776, 0.3647, 0.9461, 0.3764, 0.9166, 0.3766, 0.9482, 0.3764, 0.9166, 0.3884, 0.9188, 0.3766, 0.9482, 0.367, 0.9512, 0.379, 0.9531, 0.3679, 0.9827, 0.367, 0.9512, 0.3781, 0.9216, 0.379, 0.9531, 0.3781, 0.9216, 0.3901, 0.9234, 0.379, 0.9531, 0.3766, 0.9482, 0.387, 0.9547, 0.3648, 0.9776, 0.3766, 0.9482, 0.3988, 0.9252, 0.387, 0.9547, 0.3988, 0.9252, 0.4092, 0.9317, 0.387, 0.9547, 0.3438, 0.9588, 0.354, 0.9517, 0.3675, 0.9807, 0.3438, 0.9588, 0.3303, 0.9297, 0.354, 0.9517, 0.3303, 0.9297, 0.3405, 0.9227, 0.354, 0.9517, 0.379, 0.9531, 0.3896, 0.9593, 0.3679, 0.9827, 0.379, 0.9531, 0.4007, 0.9296, 0.3896, 0.9593, 0.4007, 0.9296, 0.4112, 0.9358, 0.3896, 0.9593, 0.3399, 0.9559, 0.3503, 0.9493, 0.3624, 0.9787, 0.3399, 0.9559, 0.3278, 0.9264, 0.3503, 0.9493, 0.3278, 0.9264, 0.3382, 0.9199, 0.3503, 0.9493, 0.354, 0.9517, 0.3659, 0.9489, 0.3675, 0.9807, 0.354, 0.9517, 0.3524, 0.9199, 0.3659, 0.9489, 0.3524, 0.9199, 0.3643, 0.9171, 0.3659, 0.9489, 0.3503, 0.9493, 0.3623, 0.947, 0.3624, 0.9787, 0.3503, 0.9493, 0.3502, 0.9176, 0.3623, 0.947, 0.3502, 0.9176, 0.3621, 0.9154, 0.3623, 0.947, 0.3659, 0.9489, 0.378, 0.9505, 0.3675, 0.9807, 0.3659, 0.9489, 0.3764, 0.9187, 0.378, 0.9505, 0.3764, 0.9187, 0.3885, 0.9203, 0.378, 0.9505, 0.3623, 0.947, 0.3742, 0.9492, 0.3624, 0.9787, 0.3623, 0.947, 0.3741, 0.9175, 0.3742, 0.9492, 0.3741, 0.9175, 0.386, 0.9196, 0.3742, 0.9492, 0.378, 0.9505, 0.3889, 0.9565, 0.3675, 0.9807, 0.378, 0.9505, 0.3994, 0.9263, 0.3889, 0.9565, 0.3994, 0.9263, 0.4102, 0.9323, 0.3889, 0.9565, 0.3742, 0.9492, 0.3847, 0.9556, 0.3624, 0.9787, 0.3742, 0.9492, 0.3965, 0.9261, 0.3847, 0.9556, 0.3965, 0.9261, 0.407, 0.9326, 0.3847, 0.9556, 0.3423, 0.9549, 0.3528, 0.9483, 0.3648, 0.9776, 0.3423, 0.9549, 0.3302, 0.9256, 0.3528, 0.9483, 0.3302, 0.9256, 0.3407, 0.919, 0.3528, 0.9483, 0.3449, 0.9605, 0.3552, 0.9537, 0.3679, 0.9827, 0.3449, 0.9605, 0.3322, 0.9315, 0.3552, 0.9537, 0.3322, 0.9315, 0.3425, 0.9247, 0.3552, 0.9537, 0.3528, 0.9483, 0.3647, 0.9461, 0.3648, 0.9776, 0.3528, 0.9483, 0.3526, 0.9168, 0.3647, 0.9461, 0.3526, 0.9168, 0.3645, 0.9145, 0.3647, 0.9461, 0.3552, 0.9537, 0.367, 0.9512, 0.3679, 0.9827, 0.3552, 0.9537, 0.3543, 0.9222, 0.367, 0.9512, 0.3543, 0.9222, 0.3662, 0.9197, 0.367, 0.9512, 0.2847, 0.8964, 0.3033, 0.8861, 0.3278, 0.9264, 0.3173, 0.933, 0.252, 0.8597, 0.2788, 0.8457, 0.3033, 0.8861, 0.2847, 0.8964, 0.2788, 0.8457, 0.3055, 0.8317, 0.3219, 0.8758, 0.3033, 0.8861, 0.3621, 0.8704, 0.3824, 0.8728, 0.3764, 0.9187, 0.3643, 0.9171, 0.3599, 0.8238, 0.3883, 0.827, 0.3824, 0.8728, 0.3621, 0.8704, 0.3883, 0.827, 0.4168, 0.8302, 0.4027, 0.8752, 0.3824, 0.8728, 0.2889, 0.9024, 0.307, 0.8918, 0.3322, 0.9315, 0.322, 0.9383, 0.2559, 0.8665, 0.2817, 0.8521, 0.307, 0.8918, 0.2889, 0.9024, 0.2817, 0.8521, 0.3076, 0.8376, 0.325, 0.8812, 0.307, 0.8918, 0.3245, 0.8748, 0.3446, 0.8715, 0.3526, 0.9168, 0.3407, 0.919, 0.3083, 0.8306, 0.3365, 0.8262, 0.3446, 0.8715, 0.3245, 0.8748, 0.3365, 0.8262, 0.3647, 0.8217, 0.3646, 0.8681, 0.3446, 0.8715, 0.325, 0.8812, 0.345, 0.8773, 0.3543, 0.9222, 0.3425, 0.9247, 0.3076, 0.8376, 0.3357, 0.8324, 0.345, 0.8773, 0.325, 0.8812, 0.3357, 0.8324, 0.3637, 0.8271, 0.3649, 0.8734, 0.345, 0.8773, 0.3646, 0.8681, 0.3846, 0.8715, 0.3764, 0.9166, 0.3645, 0.9145, 0.3647, 0.8217, 0.3927, 0.8264, 0.3846, 0.8715, 0.3646, 0.8681, 0.3927, 0.8264, 0.4208, 0.8312, 0.4046, 0.875, 0.3846, 0.8715, 0.3649, 0.8734, 0.385, 0.8763, 0.3781, 0.9216, 0.3662, 0.9197, 0.3637, 0.8271, 0.392, 0.831, 0.385, 0.8763, 0.3649, 0.8734, 0.392, 0.831, 0.4202, 0.8348, 0.4051, 0.8791, 0.385, 0.8763, 0.4046, 0.875, 0.4228, 0.8851, 0.3988, 0.9252, 0.3884, 0.9188, 0.4208, 0.8312, 0.4469, 0.8449, 0.4228, 0.8851, 0.4046, 0.875, 0.4469, 0.8449, 0.4729, 0.8587, 0.4411, 0.8952, 0.4228, 0.8851, 0.2858, 0.9011, 0.3039, 0.8901, 0.3303, 0.9297, 0.3201, 0.9368, 0.2514, 0.8654, 0.2775, 0.8504, 0.3039, 0.8901, 0.2858, 0.9011, 0.2775, 0.8504, 0.3036, 0.8354, 0.3221, 0.879, 0.3039, 0.8901, 0.4051, 0.8791, 0.4236, 0.8887, 0.4007, 0.9296, 0.3901, 0.9234, 0.4202, 0.8348, 0.4465, 0.8477, 0.4236, 0.8887, 0.4051, 0.8791, 0.4465, 0.8477, 0.4728, 0.8606, 0.442, 0.8982, 0.4236, 0.8887, 0.2875, 0.895, 0.306, 0.8849, 0.3302, 0.9256, 0.3198, 0.9321, 0.2552, 0.8578, 0.2818, 0.8442, 0.306, 0.8849, 0.2875, 0.895, 0.2818, 0.8442, 0.3083, 0.8306, 0.3245, 0.8748, 0.306, 0.8849, 0.4021, 0.8755, 0.4205, 0.8855, 0.3965, 0.9261, 0.386, 0.9196, 0.4182, 0.8314, 0.4444, 0.8448, 0.4205, 0.8855, 0.4021, 0.8755, 0.4444, 0.8448, 0.4705, 0.8583, 0.4388, 0.8954, 0.4205, 0.8855, 0.3219, 0.8758, 0.3419, 0.8723, 0.3502, 0.9176, 0.3382, 0.9199, 0.3055, 0.8317, 0.3337, 0.827, 0.3419, 0.8723, 0.3219, 0.8758, 0.3337, 0.827, 0.3619, 0.8224, 0.362, 0.8689, 0.3419, 0.8723, 0.4027, 0.8752, 0.4215, 0.8844, 0.3994, 0.9263, 0.3885, 0.9203, 0.4168, 0.8302, 0.4436, 0.8425, 0.4215, 0.8844, 0.4027, 0.8752, 0.4436, 0.8425, 0.4704, 0.8547, 0.4403, 0.8935, 0.4215, 0.8844, 0.3221, 0.879, 0.3421, 0.8747, 0.3524, 0.9199, 0.3405, 0.9227, 0.3036, 0.8354, 0.3318, 0.8296, 0.3421, 0.8747, 0.3221, 0.879, 0.3318, 0.8296, 0.3599, 0.8238, 0.3621, 0.8704, 0.3421, 0.8747, 0.362, 0.8689, 0.3821, 0.8722, 0.3741, 0.9175, 0.3621, 0.9154, 0.3619, 0.8224, 0.39, 0.8269, 0.3821, 0.8722, 0.362, 0.8689, 0.39, 0.8269, 0.4182, 0.8314, 0.4021, 0.8755, 0.3821, 0.8722, 0.2867, 0.7861, 0.322, 0.7796, 0.3318, 0.8296, 0.3036, 0.8354, 0.2698, 0.7368, 0.3123, 0.7296, 0.322, 0.7796, 0.2867, 0.7861, 0.3123, 0.7296, 0.3548, 0.7224, 0.3574, 0.7731, 0.322, 0.7796, 0.2216, 0.8124, 0.2562, 0.7972, 0.2788, 0.8457, 0.252, 0.8597, 0.1912, 0.7652, 0.2336, 0.7487, 0.2562, 0.7972, 0.2216, 0.8124, 0.2336, 0.7487, 0.276, 0.7322, 0.2907, 0.7819, 0.2562, 0.7972, 0.4334, 0.7851, 0.4676, 0.7994, 0.4465, 0.8477, 0.4202, 0.8348, 0.4466, 0.7353, 0.4888, 0.7512, 0.4676, 0.7994, 0.4334, 0.7851, 0.4888, 0.7512, 0.5309, 0.7671, 0.5018, 0.8138, 0.4676, 0.7994, 0.4356, 0.7818, 0.4694, 0.7973, 0.4469, 0.8449, 0.4208, 0.8312, 0.4504, 0.7325, 0.492, 0.7496, 0.4694, 0.7973, 0.4356, 0.7818, 0.492, 0.7496, 0.5337, 0.7668, 0.5033, 0.8127, 0.4694, 0.7973, 0.3627, 0.7766, 0.398, 0.7808, 0.392, 0.831, 0.3637, 0.8271, 0.3616, 0.7261, 0.4041, 0.7307, 0.398, 0.7808, 0.3627, 0.7766, 0.4041, 0.7307, 0.4466, 0.7353, 0.4334, 0.7851, 0.398, 0.7808, 0.219, 0.8196, 0.2528, 0.8028, 0.2775, 0.8504, 0.2514, 0.8654, 0.1865, 0.7737, 0.2281, 0.7552, 0.2528, 0.8028, 0.219, 0.8196, 0.2281, 0.7552, 0.2698, 0.7368, 0.2867, 0.7861, 0.2528, 0.8028, 0.3651, 0.7712, 0.4003, 0.7765, 0.3927, 0.8264, 0.3647, 0.8217, 0.3655, 0.7207, 0.4079, 0.7266, 0.4003, 0.7765, 0.3651, 0.7712, 0.4079, 0.7266, 0.4504, 0.7325, 0.4356, 0.7818, 0.4003, 0.7765, 0.2921, 0.7882, 0.3274, 0.7824, 0.3357, 0.8324, 0.3076, 0.8376, 0.2766, 0.7388, 0.3191, 0.7324, 0.3274, 0.7824, 0.2921, 0.7882, 0.3191, 0.7324, 0.3616, 0.7261, 0.3627, 0.7766, 0.3274, 0.7824, 0.2938, 0.7808, 0.3295, 0.776, 0.3365, 0.8262, 0.3083, 0.8306, 0.2793, 0.7309, 0.3224, 0.7258, 0.3295, 0.776, 0.2938, 0.7808, 0.3224, 0.7258, 0.3655, 0.7207, 0.3651, 0.7712, 0.3295, 0.776, 0.2237, 0.8207, 0.2579, 0.8044, 0.2817, 0.8521, 0.2559, 0.8665, 0.1916, 0.7748, 0.2341, 0.7568, 0.2579, 0.8044, 0.2237, 0.8207, 0.2341, 0.7568, 0.2766, 0.7388, 0.2921, 0.7882, 0.2579, 0.8044, 0.2253, 0.8108, 0.2596, 0.7958, 0.2818, 0.8442, 0.2552, 0.8578, 0.1954, 0.7638, 0.2374, 0.7474, 0.2596, 0.7958, 0.2253, 0.8108, 0.2374, 0.7474, 0.2793, 0.7309, 0.2938, 0.7808, 0.2596, 0.7958, 0.4325, 0.7817, 0.4666, 0.7968, 0.4444, 0.8448, 0.4182, 0.8314, 0.4468, 0.732, 0.4888, 0.7489, 0.4666, 0.7968, 0.4325, 0.7817, 0.4888, 0.7489, 0.5307, 0.7657, 0.5006, 0.812, 0.4666, 0.7968, 0.4287, 0.7799, 0.4635, 0.7935, 0.4436, 0.8425, 0.4168, 0.8302, 0.4407, 0.7297, 0.4834, 0.7445, 0.4635, 0.7935, 0.4287, 0.7799, 0.4834, 0.7445, 0.526, 0.7592, 0.4982, 0.807, 0.4635, 0.7935, 0.3617, 0.7717, 0.3971, 0.7767, 0.39, 0.8269, 0.3619, 0.8224, 0.3616, 0.721, 0.4042, 0.7265, 0.3971, 0.7767, 0.3617, 0.7717, 0.4042, 0.7265, 0.4468, 0.732, 0.4325, 0.7817, 0.3971, 0.7767, 0.3574, 0.7731, 0.3931, 0.7765, 0.3883, 0.827, 0.3599, 0.8238, 0.3548, 0.7224, 0.3978, 0.726, 0.3931, 0.7765, 0.3574, 0.7731, 0.3978, 0.726, 0.4407, 0.7297, 0.4287, 0.7799, 0.3931, 0.7765, 0.2907, 0.7819, 0.3262, 0.7768, 0.3337, 0.827, 0.3055, 0.8317, 0.276, 0.7322, 0.3188, 0.7266, 0.3262, 0.7768, 0.2907, 0.7819, 0.3188, 0.7266, 0.3616, 0.721, 0.3617, 0.7717, 0.3262, 0.7768, 0.4847, 0.5313, 0.5476, 0.5493, 0.5328, 0.6196, 0.4742, 0.6028, 0.4951, 0.4599, 0.5624, 0.4791, 0.5476, 0.5493, 0.4847, 0.5313, 0.5624, 0.4791, 0.6296, 0.4983, 0.6105, 0.5674, 0.5476, 0.5493, 0.1094, 0.5764, 0.1711, 0.5623, 0.1871, 0.6276, 0.1292, 0.6444, 0.08967, 0.5084, 0.1551, 0.497, 0.1711, 0.5623, 0.1094, 0.5764, 0.1551, 0.497, 0.2205, 0.4857, 0.2328, 0.5483, 0.1711, 0.5623, 0.4646, 0.5355, 0.5291, 0.5459, 0.5211, 0.614, 0.4621, 0.6004, 0.4672, 0.4705, 0.537, 0.4777, 0.5291, 0.5459, 0.4646, 0.5355, 0.537, 0.4777, 0.6069, 0.485, 0.5935, 0.5562, 0.5291, 0.5459, 0.3631, 0.5281, 0.4239, 0.5297, 0.4171, 0.5975, 0.36, 0.5923, 0.3662, 0.464, 0.4307, 0.4619, 0.4239, 0.5297, 0.3631, 0.5281, 0.4307, 0.4619, 0.4951, 0.4599, 0.4847, 0.5313, 0.4239, 0.5297, 0.3521, 0.526, 0.4083, 0.5308, 0.4052, 0.5967, 0.3483, 0.593, 0.3558, 0.4591, 0.4115, 0.4648, 0.4083, 0.5308, 0.3521, 0.526, 0.4115, 0.4648, 0.4672, 0.4705, 0.4646, 0.5355, 0.4083, 0.5308, 0.2328, 0.5483, 0.2969, 0.5387, 0.3013, 0.6045, 0.2451, 0.6108, 0.2205, 0.4857, 0.2926, 0.4729, 0.2969, 0.5387, 0.2328, 0.5483, 0.2926, 0.4729, 0.3646, 0.4601, 0.3611, 0.5292, 0.2969, 0.5387, 0.3749, 0.526, 0.4322, 0.5332, 0.4228, 0.5982, 0.3659, 0.5928, 0.3839, 0.4591, 0.4416, 0.4682, 0.4322, 0.5332, 0.3749, 0.526, 0.4416, 0.4682, 0.4993, 0.4772, 0.4894, 0.5404, 0.4322, 0.5332, 0.3611, 0.5292, 0.4199, 0.5345, 0.4143, 0.6022, 0.3575, 0.5982, 0.3646, 0.4601, 0.4255, 0.4668, 0.4199, 0.5345, 0.3611, 0.5292, 0.4255, 0.4668, 0.4864, 0.4734, 0.4788, 0.5397, 0.4199, 0.5345, 0.4894, 0.5404, 0.5498, 0.5558, 0.5373, 0.6212, 0.4796, 0.6036, 0.4993, 0.4772, 0.5624, 0.4904, 0.5498, 0.5558, 0.4894, 0.5404, 0.5624, 0.4904, 0.6255, 0.5036, 0.6102, 0.5712, 0.5498, 0.5558, 0.09908, 0.578, 0.1588, 0.5594, 0.1785, 0.6281, 0.1215, 0.6461, 0.07669, 0.5098, 0.1392, 0.4908, 0.1588, 0.5594, 0.09908, 0.578, 0.1392, 0.4908, 0.2016, 0.4717, 0.2185, 0.5409, 0.1588, 0.5594, 0.4788, 0.5397, 0.5419, 0.5528, 0.5298, 0.6215, 0.4712, 0.6061, 0.4864, 0.4734, 0.554, 0.4842, 0.5419, 0.5528, 0.4788, 0.5397, 0.554, 0.4842, 0.6217, 0.4949, 0.6051, 0.5659, 0.5419, 0.5528, 0.1105, 0.5693, 0.1744, 0.5544, 0.19, 0.6196, 0.1326, 0.6344, 0.08836, 0.5041, 0.1589, 0.4892, 0.1744, 0.5544, 0.1105, 0.5693, 0.1589, 0.4892, 0.2294, 0.4743, 0.2384, 0.5395, 0.1744, 0.5544, 0.2185, 0.5409, 0.2853, 0.5334, 0.2919, 0.6015, 0.2354, 0.61, 0.2016, 0.4717, 0.2787, 0.4654, 0.2853, 0.5334, 0.2185, 0.5409, 0.2787, 0.4654, 0.3558, 0.4591, 0.3521, 0.526, 0.2853, 0.5334, 0.2384, 0.5395, 0.3007, 0.5338, 0.3037, 0.5985, 0.2474, 0.6048, 0.2294, 0.4743, 0.2978, 0.4691, 0.3007, 0.5338, 0.2384, 0.5395, 0.2978, 0.4691, 0.3662, 0.464, 0.3631, 0.5281, 0.3007, 0.5338, 0.1148, 0.562, 0.1798, 0.5478, 0.1936, 0.6171, 0.1339, 0.6327, 0.09564, 0.4912, 0.166, 0.4785, 0.1798, 0.5478, 0.1148, 0.562, 0.166, 0.4785, 0.2365, 0.4658, 0.2449, 0.5336, 0.1798, 0.5478, 0.2449, 0.5336, 0.3099, 0.5298, 0.3096, 0.5971, 0.2534, 0.6014, 0.2365, 0.4658, 0.3102, 0.4625, 0.3099, 0.5298, 0.2449, 0.5336, 0.3102, 0.4625, 0.3839, 0.4591, 0.3749, 0.526, 0.3099, 0.5298, 0.2663, 0.6662, 0.316, 0.6615, 0.3224, 0.7258, 0.2793, 0.7309, 0.2534, 0.6014, 0.3096, 0.5971, 0.316, 0.6615, 0.2663, 0.6662, 0.3096, 0.5971, 0.3659, 0.5928, 0.3657, 0.6567, 0.316, 0.6615, 0.1647, 0.6983, 0.2155, 0.6822, 0.2374, 0.7474, 0.1954, 0.7638, 0.1339, 0.6327, 0.1936, 0.6171, 0.2155, 0.6822, 0.1647, 0.6983, 0.1936, 0.6171, 0.2534, 0.6014, 0.2663, 0.6662, 0.2155, 0.6822, 0.2617, 0.6685, 0.3112, 0.6626, 0.3188, 0.7266, 0.276, 0.7322, 0.2474, 0.6048, 0.3037, 0.5985, 0.3112, 0.6626, 0.2617, 0.6685, 0.3037, 0.5985, 0.36, 0.5923, 0.3608, 0.6566, 0.3112, 0.6626, 0.2526, 0.6734, 0.3021, 0.6655, 0.3123, 0.7296, 0.2698, 0.7368, 0.2354, 0.61, 0.2919, 0.6015, 0.3021, 0.6655, 0.2526, 0.6734, 0.2919, 0.6015, 0.3483, 0.593, 0.3516, 0.6577, 0.3021, 0.6655, 0.1619, 0.6998, 0.2118, 0.6841, 0.2336, 0.7487, 0.1912, 0.7652, 0.1326, 0.6344, 0.19, 0.6196, 0.2118, 0.6841, 0.1619, 0.6998, 0.19, 0.6196, 0.2474, 0.6048, 0.2617, 0.6685, 0.2118, 0.6841, 0.4589, 0.6707, 0.5093, 0.6863, 0.4888, 0.7512, 0.4466, 0.7353, 0.4712, 0.6061, 0.5298, 0.6215, 0.5093, 0.6863, 0.4589, 0.6707, 0.5298, 0.6215, 0.5885, 0.6369, 0.5597, 0.702, 0.5093, 0.6863, 0.154, 0.7099, 0.2033, 0.6916, 0.2281, 0.7552, 0.1865, 0.7737, 0.1215, 0.6461, 0.1785, 0.6281, 0.2033, 0.6916, 0.154, 0.7099, 0.1785, 0.6281, 0.2354, 0.61, 0.2526, 0.6734, 0.2033, 0.6916, 0.465, 0.668, 0.5147, 0.6854, 0.492, 0.7496, 0.4504, 0.7325, 0.4796, 0.6036, 0.5373, 0.6212, 0.5147, 0.6854, 0.465, 0.668, 0.5373, 0.6212, 0.595, 0.6387, 0.5643, 0.7028, 0.5147, 0.6854, 0.3596, 0.6622, 0.4092, 0.6664, 0.4041, 0.7307, 0.3616, 0.7261, 0.3575, 0.5982, 0.4143, 0.6022, 0.4092, 0.6664, 0.3596, 0.6622, 0.4143, 0.6022, 0.4712, 0.6061, 0.4589, 0.6707, 0.4092, 0.6664, 0.3657, 0.6567, 0.4154, 0.6624, 0.4079, 0.7266, 0.3655, 0.7207, 0.3659, 0.5928, 0.4228, 0.5982, 0.4154, 0.6624, 0.3657, 0.6567, 0.4228, 0.5982, 0.4796, 0.6036, 0.465, 0.668, 0.4154, 0.6624, 0.2608, 0.6748, 0.3102, 0.6685, 0.3191, 0.7324, 0.2766, 0.7388, 0.2451, 0.6108, 0.3013, 0.6045, 0.3102, 0.6685, 0.2608, 0.6748, 0.3013, 0.6045, 0.3575, 0.5982, 0.3596, 0.6622, 0.3102, 0.6685, 0.3516, 0.6577, 0.4015, 0.6614, 0.3978, 0.726, 0.3548, 0.7224, 0.3483, 0.593, 0.4052, 0.5967, 0.4015, 0.6614, 0.3516, 0.6577, 0.4052, 0.5967, 0.4621, 0.6004, 0.4514, 0.6651, 0.4015, 0.6614, 0.3608, 0.6566, 0.4106, 0.662, 0.4042, 0.7265, 0.3616, 0.721, 0.36, 0.5923, 0.4171, 0.5975, 0.4106, 0.662, 0.3608, 0.6566, 0.4171, 0.5975, 0.4742, 0.6028, 0.4605, 0.6674, 0.4106, 0.662, 0.4514, 0.6651, 0.5022, 0.6792, 0.4834, 0.7445, 0.4407, 0.7297, 0.4621, 0.6004, 0.5211, 0.614, 0.5022, 0.6792, 0.4514, 0.6651, 0.5211, 0.614, 0.5801, 0.6275, 0.553, 0.6934, 0.5022, 0.6792, 0.1604, 0.7096, 0.2106, 0.6922, 0.2341, 0.7568, 0.1916, 0.7748, 0.1292, 0.6444, 0.1871, 0.6276, 0.2106, 0.6922, 0.1604, 0.7096, 0.1871, 0.6276, 0.2451, 0.6108, 0.2608, 0.6748, 0.2106, 0.6922, 0.4605, 0.6674, 0.5108, 0.6842, 0.4888, 0.7489, 0.4468, 0.732, 0.4742, 0.6028, 0.5328, 0.6196, 0.5108, 0.6842, 0.4605, 0.6674, 0.5328, 0.6196, 0.5914, 0.6364, 0.561, 0.7011, 0.5108, 0.6842, 0.5051, 0.4211, 0.5765, 0.4361, 0.5624, 0.4904, 0.4993, 0.4772, 0.511, 0.365, 0.5906, 0.3818, 0.5765, 0.4361, 0.5051, 0.4211, 0.5906, 0.3818, 0.6702, 0.3986, 0.6478, 0.4511, 0.5765, 0.4361, 0.06211, 0.4515, 0.1285, 0.4354, 0.1392, 0.4908, 0.07669, 0.5098, 0.04752, 0.3931, 0.1178, 0.38, 0.1285, 0.4354, 0.06211, 0.4515, 0.1178, 0.38, 0.1882, 0.367, 0.1949, 0.4193, 0.1285, 0.4354, 0.4968, 0.4145, 0.5707, 0.426, 0.554, 0.4842, 0.4864, 0.4734, 0.5072, 0.3556, 0.5874, 0.3678, 0.5707, 0.426, 0.4968, 0.4145, 0.5874, 0.3678, 0.6675, 0.3801, 0.6446, 0.4375, 0.5707, 0.426, 0.07187, 0.4479, 0.1461, 0.4317, 0.1589, 0.4892, 0.08836, 0.5041, 0.05538, 0.3918, 0.1334, 0.3742, 0.1461, 0.4317, 0.07187, 0.4479, 0.1334, 0.3742, 0.2113, 0.3567, 0.2204, 0.4155, 0.1461, 0.4317, 0.1949, 0.4193, 0.2688, 0.4119, 0.2787, 0.4654, 0.2016, 0.4717, 0.1882, 0.367, 0.2589, 0.3585, 0.2688, 0.4119, 0.1949, 0.4193, 0.2589, 0.3585, 0.3297, 0.35, 0.3427, 0.4046, 0.2688, 0.4119, 0.2204, 0.4155, 0.2923, 0.4124, 0.2978, 0.4691, 0.2294, 0.4743, 0.2113, 0.3567, 0.2869, 0.3557, 0.2923, 0.4124, 0.2204, 0.4155, 0.2869, 0.3557, 0.3624, 0.3547, 0.3643, 0.4093, 0.2923, 0.4124, 0.3427, 0.4046, 0.4116, 0.4083, 0.4115, 0.4648, 0.3558, 0.4591, 0.3297, 0.35, 0.4117, 0.3518, 0.4116, 0.4083, 0.3427, 0.4046, 0.4117, 0.3518, 0.4938, 0.3536, 0.4805, 0.412, 0.4116, 0.4083, 0.3643, 0.4093, 0.4319, 0.4079, 0.4307, 0.4619, 0.3662, 0.464, 0.3624, 0.3547, 0.4331, 0.3538, 0.4319, 0.4079, 0.3643, 0.4093, 0.4331, 0.3538, 0.5038, 0.3529, 0.4995, 0.4064, 0.4319, 0.4079, 0.4805, 0.412, 0.5517, 0.4171, 0.537, 0.4777, 0.4672, 0.4705, 0.4938, 0.3536, 0.5664, 0.3566, 0.5517, 0.4171, 0.4805, 0.412, 0.5664, 0.3566, 0.6389, 0.3595, 0.6229, 0.4223, 0.5517, 0.4171, 0.4995, 0.4064, 0.5753, 0.4212, 0.5624, 0.4791, 0.4951, 0.4599, 0.5038, 0.3529, 0.5882, 0.3633, 0.5753, 0.4212, 0.4995, 0.4064, 0.5882, 0.3633, 0.6725, 0.3736, 0.6511, 0.4359, 0.5753, 0.4212, 0.07422, 0.4254, 0.1531, 0.4165, 0.166, 0.4785, 0.09564, 0.4912, 0.0528, 0.3596, 0.1402, 0.3545, 0.1531, 0.4165, 0.07422, 0.4254, 0.1402, 0.3545, 0.2276, 0.3494, 0.232, 0.4076, 0.1531, 0.4165, 0.06865, 0.445, 0.1379, 0.4337, 0.1551, 0.497, 0.08967, 0.5084, 0.04762, 0.3817, 0.1208, 0.3704, 0.1379, 0.4337, 0.06865, 0.445, 0.1208, 0.3704, 0.1939, 0.3591, 0.2072, 0.4224, 0.1379, 0.4337, 0.232, 0.4076, 0.3059, 0.4055, 0.3102, 0.4625, 0.2365, 0.4658, 0.2276, 0.3494, 0.3016, 0.3486, 0.3059, 0.4055, 0.232, 0.4076, 0.3016, 0.3486, 0.3755, 0.3478, 0.3797, 0.4035, 0.3059, 0.4055, 0.2072, 0.4224, 0.2843, 0.4151, 0.2926, 0.4729, 0.2205, 0.4857, 0.1939, 0.3591, 0.2759, 0.3574, 0.2843, 0.4151, 0.2072, 0.4224, 0.2759, 0.3574, 0.3579, 0.3556, 0.3613, 0.4078, 0.2843, 0.4151, 0.3797, 0.4035, 0.4424, 0.4123, 0.4416, 0.4682, 0.3839, 0.4591, 0.3755, 0.3478, 0.4433, 0.3564, 0.4424, 0.4123, 0.3797, 0.4035, 0.4433, 0.3564, 0.511, 0.365, 0.5051, 0.4211, 0.4424, 0.4123, 0.3613, 0.4078, 0.429, 0.4112, 0.4255, 0.4668, 0.3646, 0.4601, 0.3579, 0.3556, 0.4326, 0.3556, 0.429, 0.4112, 0.3613, 0.4078, 0.4326, 0.3556, 0.5072, 0.3556, 0.4968, 0.4145, 0.429, 0.4112, 0.7566, 0.3935, 0.9918, 0.3935, 0.9918, 0.6286, 0.7566, 0.6286, 0.511, 0.365, 0.4433, 0.3564, 0.4527, 0.3308, 0.5236, 0.3392, 0.4433, 0.3564, 0.3755, 0.3478, 0.3819, 0.3224, 0.4527, 0.3308, 0.7566, 0.3935, 0.9918, 0.3935, 0.9918, 0.6286, 0.7566, 0.6286, 0.6725, 0.3736, 0.5882, 0.3633, 0.5864, 0.3301, 0.6665, 0.3365, 0.5882, 0.3633, 0.5038, 0.3529, 0.5063, 0.3237, 0.5864, 0.3301, 0.7566, 0.3935, 0.9918, 0.3935, 0.9918, 0.6286, 0.7566, 0.6286, 0.1939, 0.3591, 0.1208, 0.3704, 0.1224, 0.3403, 0.2013, 0.3349, 0.1208, 0.3704, 0.04762, 0.3817, 0.04357, 0.3457, 0.1224, 0.3403, 0.7566, 0.3935, 0.9918, 0.3935, 0.9918, 0.6286, 0.7566, 0.6286, 0.3579, 0.3556, 0.2759, 0.3574, 0.279, 0.3338, 0.3568, 0.3326, 0.2759, 0.3574, 0.1939, 0.3591, 0.2013, 0.3349, 0.279, 0.3338, 0.7566, 0.3935, 0.9918, 0.3935, 0.9918, 0.6286, 0.7566, 0.6286, 0.1882, 0.367, 0.1178, 0.38, 0.1126, 0.3533, 0.1897, 0.3365, 0.1178, 0.38, 0.04752, 0.3931, 0.03558, 0.3701, 0.1126, 0.3533, 0.7566, 0.3935, 0.9918, 0.3935, 0.9918, 0.6286, 0.7566, 0.6286, 0.5072, 0.3556, 0.4326, 0.3556, 0.4302, 0.3351, 0.5037, 0.3375, 0.4326, 0.3556, 0.3579, 0.3556, 0.3568, 0.3326, 0.4302, 0.3351, 0.7566, 0.3935, 0.9918, 0.3935, 0.9918, 0.6286, 0.7566, 0.6286, 0.2276, 0.3494, 0.1402, 0.3545, 0.1451, 0.3278, 0.2256, 0.3279, 0.1402, 0.3545, 0.0528, 0.3596, 0.06463, 0.3278, 0.1451, 0.3278, 0.7566, 0.3935, 0.9918, 0.3935, 0.9918, 0.6286, 0.7566, 0.6286, 0.3755, 0.3478, 0.3016, 0.3486, 0.3038, 0.3252, 0.3819, 0.3224, 0.3016, 0.3486, 0.2276, 0.3494, 0.2256, 0.3279, 0.3038, 0.3252, 0.7566, 0.3935, 0.9918, 0.3935, 0.9918, 0.6286, 0.7566, 0.6286, 0.5038, 0.3529, 0.4331, 0.3538, 0.4321, 0.3269, 0.5063, 0.3237, 0.4331, 0.3538, 0.3624, 0.3547, 0.3579, 0.3301, 0.4321, 0.3269, 0.7566, 0.3935, 0.9918, 0.3935, 0.9918, 0.6286, 0.7566, 0.6286, 0.4938, 0.3536, 0.4117, 0.3518, 0.4107, 0.3313, 0.4947, 0.3323, 0.4117, 0.3518, 0.3297, 0.35, 0.3267, 0.3303, 0.4107, 0.3313, 0.7566, 0.3935, 0.9918, 0.3935, 0.9918, 0.6286, 0.7566, 0.6286, 0.3624, 0.3547, 0.2869, 0.3557, 0.2842, 0.3345, 0.3579, 0.3301, 0.2869, 0.3557, 0.2113, 0.3567, 0.2105, 0.3388, 0.2842, 0.3345, 0.7566, 0.3935, 0.9918, 0.3935, 0.9918, 0.6286, 0.7566, 0.6286, 0.3297, 0.35, 0.2589, 0.3585, 0.2582, 0.3334, 0.3267, 0.3303, 0.2589, 0.3585, 0.1882, 0.367, 0.1897, 0.3365, 0.2582, 0.3334, 0.7566, 0.3935, 0.9918, 0.3935, 0.9918, 0.6286, 0.7566, 0.6286, 0.2113, 0.3567, 0.1334, 0.3742, 0.1325, 0.3525, 0.2105, 0.3388, 0.1334, 0.3742, 0.05538, 0.3918, 0.05452, 0.3661, 0.1325, 0.3525, 0.7566, 0.3935, 0.9918, 0.3935, 0.9918, 0.6286, 0.7566, 0.6286, 0.6675, 0.3801, 0.5874, 0.3678, 0.5811, 0.346, 0.6586, 0.3546, 0.5874, 0.3678, 0.5072, 0.3556, 0.5037, 0.3375, 0.5811, 0.346, 0.7566, 0.3935, 0.9918, 0.3935, 0.9918, 0.6286, 0.7566, 0.6286, 0.6702, 0.3986, 0.5906, 0.3818, 0.5992, 0.3569, 0.6749, 0.3746, 0.5906, 0.3818, 0.511, 0.365, 0.5236, 0.3392, 0.5992, 0.3569, 0.7566, 0.3935, 0.9918, 0.3935, 0.9918, 0.6286, 0.7566, 0.6286, 0.6389, 0.3595, 0.5664, 0.3566, 0.5707, 0.3309, 0.6468, 0.3295, 0.5664, 0.3566, 0.4938, 0.3536, 0.4947, 0.3323, 0.5707, 0.3309, 0.8377, 0.2603, 0.914, 0.2603, 0.914, 0.5896, 0.8377, 0.5896, 0.8377, 0.2603, 0.914, 0.2603, 0.914, 0.5896, 0.8377, 0.5896, 0.8377, 0.2603, 0.914, 0.2603, 0.914, 0.5896, 0.8377, 0.5896, 0.8377, 0.2603, 0.914, 0.2603, 0.914, 0.5896, 0.8377, 0.5896, 0.8377, 0.2603, 0.914, 0.2603, 0.914, 0.5896, 0.8377, 0.5896, 0.8377, 0.2603, 0.914, 0.2603, 0.914, 0.5896, 0.8377, 0.5896, 0.8377, 0.2603, 0.914, 0.2603, 0.914, 0.5896, 0.8377, 0.5896, 0.8377, 0.2603, 0.914, 0.2603, 0.914, 0.5896, 0.8377, 0.5896, 0.8377, 0.2603, 0.914, 0.2603, 0.914, 0.5896, 0.8377, 0.5896, 0.8377, 0.2603, 0.914, 0.2603, 0.914, 0.5896, 0.8377, 0.5896, 0.8377, 0.2603, 0.914, 0.2603, 0.914, 0.5896, 0.8377, 0.5896, 0.8377, 0.2603, 0.914, 0.2603, 0.914, 0.5896, 0.8377, 0.5896, 0.8377, 0.2603, 0.914, 0.2603, 0.914, 0.5896, 0.8377, 0.5896, 0.8377, 0.2603, 0.914, 0.2603, 0.914, 0.5896, 0.8377, 0.5896, 0.8377, 0.2603, 0.914, 0.2603, 0.914, 0.5896, 0.8377, 0.5896, 0.8377, 0.2603, 0.914, 0.2603, 0.914, 0.5896, 0.8377, 0.5896, 0.8377, 0.2603, 0.914, 0.2603, 0.914, 0.5896, 0.8377, 0.5896, 0.8377, 0.2603, 0.914, 0.2603, 0.914, 0.5896, 0.8377, 0.5896, 0.8377, 0.2603, 0.914, 0.2603, 0.914, 0.5896, 0.8377, 0.5896, 0.8377, 0.2603, 0.914, 0.2603, 0.914, 0.5896, 0.8377, 0.5896, 0.8377, 0.2603, 0.914, 0.2603, 0.914, 0.5896, 0.8377, 0.5896, 0.8377, 0.2603, 0.914, 0.2603, 0.914, 0.5896, 0.8377, 0.5896, 0.8377, 0.2603, 0.914, 0.2603, 0.914, 0.5896, 0.8377, 0.5896, 0.8377, 0.2603, 0.914, 0.2603, 0.914, 0.5896, 0.8377, 0.5896, 0.8377, 0.2603, 0.914, 0.2603, 0.914, 0.5896, 0.8377, 0.5896, 0.8377, 0.2603, 0.914, 0.2603, 0.914, 0.5896, 0.8377, 0.5896, 0.8377, 0.2603, 0.914, 0.2603, 0.914, 0.5896, 0.8377, 0.5896, 0.8377, 0.2603, 0.914, 0.2603, 0.914, 0.5896, 0.8377, 0.5896, 0.8377, 0.2603, 0.914, 0.2603, 0.914, 0.5896, 0.8377, 0.5896, 0.8377, 0.2603, 0.914, 0.2603, 0.914, 0.5896, 0.8377, 0.5896, 0.8377, 0.2603, 0.914, 0.2603, 0.914, 0.5896, 0.8377, 0.5896, 0.8377, 0.2603, 0.914, 0.2603, 0.914, 0.5896, 0.8377, 0.5896])
me_cylinder.materials.append(mat_material_001)
me_cylinder.update()

# ---- objects
ob_cylinder = bpy.data.objects.new('Cylinder', me_cylinder)

# ---- transforms, parenting, visibility, modifiers, constraints
ob_cylinder.location = (0.0, 0.0, 0.0)

# ---- collection membership
col_collection.objects.link(ob_cylinder)

# ---- scene / render settings (as saved in the file)
scene.frame_start = 1; scene.frame_end = 250; scene.frame_set(1)
scene.render.engine = 'BLENDER_EEVEE_NEXT'
bpy.context.view_layer.update()

# ---- added for rendering (the .blend has no active camera and no usable light): camera, sun
cam_auto = bpy.data.cameras.new('AutoCamera')
cam_auto.lens = 50.0
cam_auto.sensor_width = 36.0
cam_auto.clip_end = 1000.0
ob_auto_camera = bpy.data.objects.new('AutoCamera', cam_auto)
scene.collection.objects.link(ob_auto_camera)
ob_auto_camera.location = (3.24358, -3.89225, 3.52911)
ob_auto_camera.rotation_euler = (1.09748, -7.21219e-08, 0.694738)
scene.camera = ob_auto_camera
light_auto_sun = bpy.data.lights.new('AutoSun', 'SUN')
light_auto_sun.energy = 3.0
light_auto_sun.angle = 0.0523599
ob_auto_sun = bpy.data.objects.new('AutoSun', light_auto_sun)
scene.collection.objects.link(ob_auto_sun)
ob_auto_sun.rotation_euler = (0.872665, 0.174533, 0.523599)
bpy.context.view_layer.update()
